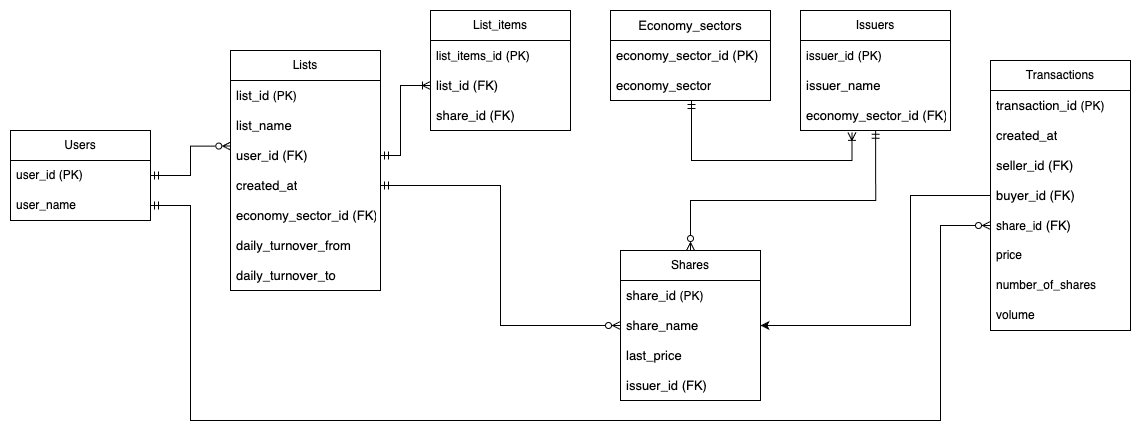

The diagram above was exported from draw.io. Its source (the exported page's mxGraphModel, read from the mxfile embedded in the PNG):
<mxGraphModel dx="1493" dy="958" grid="1" gridSize="10" guides="1" tooltips="1" connect="1" arrows="1" fold="1" page="1" pageScale="1" pageWidth="850" pageHeight="1100" math="0" shadow="0">
  <root>
    <mxCell id="0" />
    <mxCell id="1" parent="0" />
    <mxCell id="ubXrsqS5AFeB8ylgSm0F-1" value="Users" style="swimlane;fontStyle=0;childLayout=stackLayout;horizontal=1;startSize=30;horizontalStack=0;resizeParent=1;resizeParentMax=0;resizeLast=0;collapsible=1;marginBottom=0;whiteSpace=wrap;html=1;" parent="1" vertex="1">
      <mxGeometry x="40" y="130" width="140" height="90" as="geometry" />
    </mxCell>
    <mxCell id="ubXrsqS5AFeB8ylgSm0F-2" value="user_id (PK)" style="text;strokeColor=none;fillColor=none;align=left;verticalAlign=middle;spacingLeft=4;spacingRight=4;overflow=hidden;points=[[0,0.5],[1,0.5]];portConstraint=eastwest;rotatable=0;whiteSpace=wrap;html=1;" parent="ubXrsqS5AFeB8ylgSm0F-1" vertex="1">
      <mxGeometry y="30" width="140" height="30" as="geometry" />
    </mxCell>
    <mxCell id="ubXrsqS5AFeB8ylgSm0F-3" value="user_name" style="text;strokeColor=none;fillColor=none;align=left;verticalAlign=middle;spacingLeft=4;spacingRight=4;overflow=hidden;points=[[0,0.5],[1,0.5]];portConstraint=eastwest;rotatable=0;whiteSpace=wrap;html=1;" parent="ubXrsqS5AFeB8ylgSm0F-1" vertex="1">
      <mxGeometry y="60" width="140" height="30" as="geometry" />
    </mxCell>
    <mxCell id="ubXrsqS5AFeB8ylgSm0F-5" value="Lists" style="swimlane;fontStyle=0;childLayout=stackLayout;horizontal=1;startSize=30;horizontalStack=0;resizeParent=1;resizeParentMax=0;resizeLast=0;collapsible=1;marginBottom=0;whiteSpace=wrap;html=1;" parent="1" vertex="1">
      <mxGeometry x="260" y="50" width="150" height="240" as="geometry" />
    </mxCell>
    <mxCell id="ubXrsqS5AFeB8ylgSm0F-6" value="&lt;span style=&quot;font-size: 13px;&quot;&gt;list_id&amp;nbsp;&lt;/span&gt;(PK)" style="text;strokeColor=none;fillColor=none;align=left;verticalAlign=middle;spacingLeft=4;spacingRight=4;overflow=hidden;points=[[0,0.5],[1,0.5]];portConstraint=eastwest;rotatable=0;whiteSpace=wrap;html=1;" parent="ubXrsqS5AFeB8ylgSm0F-5" vertex="1">
      <mxGeometry y="30" width="150" height="30" as="geometry" />
    </mxCell>
    <mxCell id="ubXrsqS5AFeB8ylgSm0F-7" value="&lt;span style=&quot;font-size: 13px;&quot;&gt;list_name&lt;/span&gt;" style="text;strokeColor=none;fillColor=none;align=left;verticalAlign=middle;spacingLeft=4;spacingRight=4;overflow=hidden;points=[[0,0.5],[1,0.5]];portConstraint=eastwest;rotatable=0;whiteSpace=wrap;html=1;" parent="ubXrsqS5AFeB8ylgSm0F-5" vertex="1">
      <mxGeometry y="60" width="150" height="30" as="geometry" />
    </mxCell>
    <mxCell id="ubXrsqS5AFeB8ylgSm0F-8" value="&lt;span style=&quot;font-size: 13px;&quot;&gt;user_id (FK)&lt;/span&gt;" style="text;strokeColor=none;fillColor=none;align=left;verticalAlign=middle;spacingLeft=4;spacingRight=4;overflow=hidden;points=[[0,0.5],[1,0.5]];portConstraint=eastwest;rotatable=0;whiteSpace=wrap;html=1;" parent="ubXrsqS5AFeB8ylgSm0F-5" vertex="1">
      <mxGeometry y="90" width="150" height="30" as="geometry" />
    </mxCell>
    <mxCell id="ubXrsqS5AFeB8ylgSm0F-33" value="&lt;span style=&quot;font-size: 13px;&quot;&gt;created_at&lt;/span&gt;" style="text;strokeColor=none;fillColor=none;align=left;verticalAlign=middle;spacingLeft=4;spacingRight=4;overflow=hidden;points=[[0,0.5],[1,0.5]];portConstraint=eastwest;rotatable=0;whiteSpace=wrap;html=1;" parent="ubXrsqS5AFeB8ylgSm0F-5" vertex="1">
      <mxGeometry y="120" width="150" height="30" as="geometry" />
    </mxCell>
    <mxCell id="ubXrsqS5AFeB8ylgSm0F-32" value="&lt;span style=&quot;font-size: 13px;&quot;&gt;economy_sector&lt;/span&gt;&lt;span style=&quot;font-size: 13px;&quot;&gt;_id&lt;/span&gt;&lt;span style=&quot;font-size: 13px;&quot;&gt;&amp;nbsp;(FK)&lt;/span&gt;" style="text;strokeColor=none;fillColor=none;align=left;verticalAlign=middle;spacingLeft=4;spacingRight=4;overflow=hidden;points=[[0,0.5],[1,0.5]];portConstraint=eastwest;rotatable=0;whiteSpace=wrap;html=1;" parent="ubXrsqS5AFeB8ylgSm0F-5" vertex="1">
      <mxGeometry y="150" width="150" height="30" as="geometry" />
    </mxCell>
    <mxCell id="ubXrsqS5AFeB8ylgSm0F-31" value="&lt;span style=&quot;font-size: 13px;&quot;&gt;daily_turnover_from&lt;/span&gt;" style="text;strokeColor=none;fillColor=none;align=left;verticalAlign=middle;spacingLeft=4;spacingRight=4;overflow=hidden;points=[[0,0.5],[1,0.5]];portConstraint=eastwest;rotatable=0;whiteSpace=wrap;html=1;" parent="ubXrsqS5AFeB8ylgSm0F-5" vertex="1">
      <mxGeometry y="180" width="150" height="30" as="geometry" />
    </mxCell>
    <mxCell id="ubXrsqS5AFeB8ylgSm0F-29" value="&lt;span style=&quot;font-size: 13px;&quot;&gt;daily_turnover_to&lt;/span&gt;" style="text;strokeColor=none;fillColor=none;align=left;verticalAlign=middle;spacingLeft=4;spacingRight=4;overflow=hidden;points=[[0,0.5],[1,0.5]];portConstraint=eastwest;rotatable=0;whiteSpace=wrap;html=1;" parent="ubXrsqS5AFeB8ylgSm0F-5" vertex="1">
      <mxGeometry y="210" width="150" height="30" as="geometry" />
    </mxCell>
    <mxCell id="ubXrsqS5AFeB8ylgSm0F-9" value="Shares" style="swimlane;fontStyle=0;childLayout=stackLayout;horizontal=1;startSize=30;horizontalStack=0;resizeParent=1;resizeParentMax=0;resizeLast=0;collapsible=1;marginBottom=0;whiteSpace=wrap;html=1;" parent="1" vertex="1">
      <mxGeometry x="650" y="250" width="140" height="150" as="geometry" />
    </mxCell>
    <mxCell id="ubXrsqS5AFeB8ylgSm0F-10" value="&lt;span style=&quot;font-size: 13px;&quot;&gt;share_id&lt;/span&gt;&lt;span style=&quot;font-size: 13px;&quot;&gt;&amp;nbsp;&lt;/span&gt;(PK)" style="text;strokeColor=none;fillColor=none;align=left;verticalAlign=middle;spacingLeft=4;spacingRight=4;overflow=hidden;points=[[0,0.5],[1,0.5]];portConstraint=eastwest;rotatable=0;whiteSpace=wrap;html=1;" parent="ubXrsqS5AFeB8ylgSm0F-9" vertex="1">
      <mxGeometry y="30" width="140" height="30" as="geometry" />
    </mxCell>
    <mxCell id="ubXrsqS5AFeB8ylgSm0F-11" value="&lt;span style=&quot;font-size: 13px;&quot;&gt;share_name&lt;/span&gt;" style="text;strokeColor=none;fillColor=none;align=left;verticalAlign=middle;spacingLeft=4;spacingRight=4;overflow=hidden;points=[[0,0.5],[1,0.5]];portConstraint=eastwest;rotatable=0;whiteSpace=wrap;html=1;" parent="ubXrsqS5AFeB8ylgSm0F-9" vertex="1">
      <mxGeometry y="60" width="140" height="30" as="geometry" />
    </mxCell>
    <mxCell id="ubXrsqS5AFeB8ylgSm0F-12" value="&lt;span style=&quot;font-size: 13px;&quot;&gt;last_price&lt;/span&gt;" style="text;strokeColor=none;fillColor=none;align=left;verticalAlign=middle;spacingLeft=4;spacingRight=4;overflow=hidden;points=[[0,0.5],[1,0.5]];portConstraint=eastwest;rotatable=0;whiteSpace=wrap;html=1;" parent="ubXrsqS5AFeB8ylgSm0F-9" vertex="1">
      <mxGeometry y="90" width="140" height="30" as="geometry" />
    </mxCell>
    <mxCell id="ubXrsqS5AFeB8ylgSm0F-46" value="&lt;span style=&quot;font-size: 13px;&quot;&gt;issuer_id&lt;/span&gt;&lt;span style=&quot;font-size: 13px;&quot;&gt;&amp;nbsp;(FK)&lt;/span&gt;" style="text;strokeColor=none;fillColor=none;align=left;verticalAlign=middle;spacingLeft=4;spacingRight=4;overflow=hidden;points=[[0,0.5],[1,0.5]];portConstraint=eastwest;rotatable=0;whiteSpace=wrap;html=1;" parent="ubXrsqS5AFeB8ylgSm0F-9" vertex="1">
      <mxGeometry y="120" width="140" height="30" as="geometry" />
    </mxCell>
    <mxCell id="ubXrsqS5AFeB8ylgSm0F-13" value="Issuers" style="swimlane;fontStyle=0;childLayout=stackLayout;horizontal=1;startSize=30;horizontalStack=0;resizeParent=1;resizeParentMax=0;resizeLast=0;collapsible=1;marginBottom=0;whiteSpace=wrap;html=1;" parent="1" vertex="1">
      <mxGeometry x="830" y="10" width="150" height="120" as="geometry" />
    </mxCell>
    <mxCell id="ubXrsqS5AFeB8ylgSm0F-14" value="&lt;span style=&quot;text-align: center;&quot;&gt;issuer_id&lt;/span&gt;&lt;span style=&quot;font-size: 13px;&quot;&gt;&amp;nbsp;&lt;/span&gt;(PK)" style="text;strokeColor=none;fillColor=none;align=left;verticalAlign=middle;spacingLeft=4;spacingRight=4;overflow=hidden;points=[[0,0.5],[1,0.5]];portConstraint=eastwest;rotatable=0;whiteSpace=wrap;html=1;" parent="ubXrsqS5AFeB8ylgSm0F-13" vertex="1">
      <mxGeometry y="30" width="150" height="30" as="geometry" />
    </mxCell>
    <mxCell id="ubXrsqS5AFeB8ylgSm0F-15" value="&lt;span style=&quot;text-align: center;&quot;&gt;&lt;font style=&quot;font-size: 13px;&quot;&gt;issuer_name&lt;/font&gt;&lt;/span&gt;" style="text;strokeColor=none;fillColor=none;align=left;verticalAlign=middle;spacingLeft=4;spacingRight=4;overflow=hidden;points=[[0,0.5],[1,0.5]];portConstraint=eastwest;rotatable=0;whiteSpace=wrap;html=1;" parent="ubXrsqS5AFeB8ylgSm0F-13" vertex="1">
      <mxGeometry y="60" width="150" height="30" as="geometry" />
    </mxCell>
    <mxCell id="ubXrsqS5AFeB8ylgSm0F-16" value="&lt;font style=&quot;font-size: 13px;&quot;&gt;economy_sector_id&amp;nbsp;(FK)&lt;/font&gt;" style="text;strokeColor=none;fillColor=none;align=left;verticalAlign=middle;spacingLeft=4;spacingRight=4;overflow=hidden;points=[[0,0.5],[1,0.5]];portConstraint=eastwest;rotatable=0;whiteSpace=wrap;html=1;" parent="ubXrsqS5AFeB8ylgSm0F-13" vertex="1">
      <mxGeometry y="90" width="150" height="30" as="geometry" />
    </mxCell>
    <mxCell id="ubXrsqS5AFeB8ylgSm0F-17" value="&lt;span style=&quot;text-align: left; text-wrap: nowrap;&quot;&gt;Transactions&lt;/span&gt;" style="swimlane;fontStyle=0;childLayout=stackLayout;horizontal=1;startSize=30;horizontalStack=0;resizeParent=1;resizeParentMax=0;resizeLast=0;collapsible=1;marginBottom=0;whiteSpace=wrap;html=1;" parent="1" vertex="1">
      <mxGeometry x="1020" y="60" width="140" height="270" as="geometry" />
    </mxCell>
    <mxCell id="ubXrsqS5AFeB8ylgSm0F-18" value="&lt;span style=&quot;font-size: 13px;&quot;&gt;transaction_id&lt;/span&gt;&lt;span style=&quot;font-size: 13px;&quot;&gt;&amp;nbsp;&lt;/span&gt;(PK)" style="text;strokeColor=none;fillColor=none;align=left;verticalAlign=middle;spacingLeft=4;spacingRight=4;overflow=hidden;points=[[0,0.5],[1,0.5]];portConstraint=eastwest;rotatable=0;whiteSpace=wrap;html=1;" parent="ubXrsqS5AFeB8ylgSm0F-17" vertex="1">
      <mxGeometry y="30" width="140" height="30" as="geometry" />
    </mxCell>
    <mxCell id="ubXrsqS5AFeB8ylgSm0F-19" value="&lt;span style=&quot;font-size: 13px;&quot;&gt;created_at&lt;/span&gt;" style="text;strokeColor=none;fillColor=none;align=left;verticalAlign=middle;spacingLeft=4;spacingRight=4;overflow=hidden;points=[[0,0.5],[1,0.5]];portConstraint=eastwest;rotatable=0;whiteSpace=wrap;html=1;" parent="ubXrsqS5AFeB8ylgSm0F-17" vertex="1">
      <mxGeometry y="60" width="140" height="30" as="geometry" />
    </mxCell>
    <mxCell id="ubXrsqS5AFeB8ylgSm0F-59" value="&lt;span style=&quot;font-size: 13px;&quot;&gt;seller&lt;/span&gt;&lt;span style=&quot;font-size: 13px;&quot;&gt;_id&lt;/span&gt;&lt;span style=&quot;font-size: 13px;&quot;&gt;&amp;nbsp;(FK)&lt;/span&gt;" style="text;strokeColor=none;fillColor=none;align=left;verticalAlign=middle;spacingLeft=4;spacingRight=4;overflow=hidden;points=[[0,0.5],[1,0.5]];portConstraint=eastwest;rotatable=0;whiteSpace=wrap;html=1;" parent="ubXrsqS5AFeB8ylgSm0F-17" vertex="1">
      <mxGeometry y="90" width="140" height="30" as="geometry" />
    </mxCell>
    <mxCell id="ubXrsqS5AFeB8ylgSm0F-58" value="&lt;span style=&quot;font-size: 13px;&quot;&gt;buyer&lt;/span&gt;&lt;span style=&quot;font-size: 13px;&quot;&gt;_id&lt;/span&gt;&lt;span style=&quot;font-size: 13px;&quot;&gt;&amp;nbsp;(FK)&lt;/span&gt;" style="text;strokeColor=none;fillColor=none;align=left;verticalAlign=middle;spacingLeft=4;spacingRight=4;overflow=hidden;points=[[0,0.5],[1,0.5]];portConstraint=eastwest;rotatable=0;whiteSpace=wrap;html=1;" parent="ubXrsqS5AFeB8ylgSm0F-17" vertex="1">
      <mxGeometry y="120" width="140" height="30" as="geometry" />
    </mxCell>
    <mxCell id="ubXrsqS5AFeB8ylgSm0F-57" value="share_id&lt;span style=&quot;font-size: 13px;&quot;&gt;&amp;nbsp;(FK)&lt;/span&gt;" style="text;strokeColor=none;fillColor=none;align=left;verticalAlign=middle;spacingLeft=4;spacingRight=4;overflow=hidden;points=[[0,0.5],[1,0.5]];portConstraint=eastwest;rotatable=0;whiteSpace=wrap;html=1;" parent="ubXrsqS5AFeB8ylgSm0F-17" vertex="1">
      <mxGeometry y="150" width="140" height="30" as="geometry" />
    </mxCell>
    <mxCell id="ubXrsqS5AFeB8ylgSm0F-56" value="price" style="text;strokeColor=none;fillColor=none;align=left;verticalAlign=middle;spacingLeft=4;spacingRight=4;overflow=hidden;points=[[0,0.5],[1,0.5]];portConstraint=eastwest;rotatable=0;whiteSpace=wrap;html=1;" parent="ubXrsqS5AFeB8ylgSm0F-17" vertex="1">
      <mxGeometry y="180" width="140" height="30" as="geometry" />
    </mxCell>
    <mxCell id="ubXrsqS5AFeB8ylgSm0F-55" value="number_of_shares" style="text;strokeColor=none;fillColor=none;align=left;verticalAlign=middle;spacingLeft=4;spacingRight=4;overflow=hidden;points=[[0,0.5],[1,0.5]];portConstraint=eastwest;rotatable=0;whiteSpace=wrap;html=1;" parent="ubXrsqS5AFeB8ylgSm0F-17" vertex="1">
      <mxGeometry y="210" width="140" height="30" as="geometry" />
    </mxCell>
    <mxCell id="ubXrsqS5AFeB8ylgSm0F-20" value="volume" style="text;strokeColor=none;fillColor=none;align=left;verticalAlign=middle;spacingLeft=4;spacingRight=4;overflow=hidden;points=[[0,0.5],[1,0.5]];portConstraint=eastwest;rotatable=0;whiteSpace=wrap;html=1;" parent="ubXrsqS5AFeB8ylgSm0F-17" vertex="1">
      <mxGeometry y="240" width="140" height="30" as="geometry" />
    </mxCell>
    <mxCell id="ubXrsqS5AFeB8ylgSm0F-60" style="edgeStyle=orthogonalEdgeStyle;rounded=0;orthogonalLoop=1;jettySize=auto;html=1;exitX=0.501;exitY=0.991;exitDx=0;exitDy=0;entryX=0.5;entryY=0;entryDx=0;entryDy=0;exitPerimeter=0;startArrow=ERmandOne;startFill=0;endArrow=ERzeroToMany;endFill=0;" parent="1" source="ubXrsqS5AFeB8ylgSm0F-16" target="ubXrsqS5AFeB8ylgSm0F-9" edge="1">
      <mxGeometry relative="1" as="geometry">
        <Array as="points">
          <mxPoint x="905" y="200" />
          <mxPoint x="720" y="200" />
        </Array>
      </mxGeometry>
    </mxCell>
    <mxCell id="ubXrsqS5AFeB8ylgSm0F-61" style="edgeStyle=orthogonalEdgeStyle;rounded=0;orthogonalLoop=1;jettySize=auto;html=1;exitX=0;exitY=0.5;exitDx=0;exitDy=0;entryX=1;entryY=0.5;entryDx=0;entryDy=0;" parent="1" source="ubXrsqS5AFeB8ylgSm0F-58" target="ubXrsqS5AFeB8ylgSm0F-11" edge="1">
      <mxGeometry relative="1" as="geometry">
        <Array as="points">
          <mxPoint x="940" y="195" />
          <mxPoint x="940" y="325" />
        </Array>
      </mxGeometry>
    </mxCell>
    <mxCell id="ubXrsqS5AFeB8ylgSm0F-62" style="edgeStyle=orthogonalEdgeStyle;rounded=0;orthogonalLoop=1;jettySize=auto;html=1;exitX=1;exitY=0.5;exitDx=0;exitDy=0;entryX=0.002;entryY=0.185;entryDx=0;entryDy=0;entryPerimeter=0;startArrow=ERmandOne;startFill=0;endArrow=ERzeroToMany;endFill=0;" parent="1" source="ubXrsqS5AFeB8ylgSm0F-2" target="ubXrsqS5AFeB8ylgSm0F-8" edge="1">
      <mxGeometry relative="1" as="geometry" />
    </mxCell>
    <mxCell id="ubXrsqS5AFeB8ylgSm0F-63" style="edgeStyle=orthogonalEdgeStyle;rounded=0;orthogonalLoop=1;jettySize=auto;html=1;exitX=0;exitY=0.5;exitDx=0;exitDy=0;entryX=1;entryY=0.5;entryDx=0;entryDy=0;startArrow=ERzeroToMany;startFill=0;endArrow=ERmandOne;endFill=0;" parent="1" source="ubXrsqS5AFeB8ylgSm0F-11" target="ubXrsqS5AFeB8ylgSm0F-33" edge="1">
      <mxGeometry relative="1" as="geometry" />
    </mxCell>
    <mxCell id="ubXrsqS5AFeB8ylgSm0F-64" style="edgeStyle=orthogonalEdgeStyle;rounded=0;orthogonalLoop=1;jettySize=auto;html=1;exitX=1;exitY=0.5;exitDx=0;exitDy=0;entryX=0;entryY=0.5;entryDx=0;entryDy=0;startArrow=ERmandOne;startFill=0;endArrow=ERzeroToMany;endFill=0;" parent="1" source="ubXrsqS5AFeB8ylgSm0F-3" target="ubXrsqS5AFeB8ylgSm0F-57" edge="1">
      <mxGeometry relative="1" as="geometry">
        <Array as="points">
          <mxPoint x="220" y="205" />
          <mxPoint x="220" y="420" />
          <mxPoint x="970" y="420" />
          <mxPoint x="970" y="225" />
        </Array>
      </mxGeometry>
    </mxCell>
    <mxCell id="ubXrsqS5AFeB8ylgSm0F-65" value="List_items" style="swimlane;fontStyle=0;childLayout=stackLayout;horizontal=1;startSize=30;horizontalStack=0;resizeParent=1;resizeParentMax=0;resizeLast=0;collapsible=1;marginBottom=0;whiteSpace=wrap;html=1;" parent="1" vertex="1">
      <mxGeometry x="460" y="10" width="140" height="120" as="geometry" />
    </mxCell>
    <mxCell id="ubXrsqS5AFeB8ylgSm0F-66" value="&lt;span style=&quot;text-align: center;&quot;&gt;list_items_id&lt;/span&gt;&lt;span style=&quot;font-size: 13px;&quot;&gt;&amp;nbsp;&lt;/span&gt;(PK)" style="text;strokeColor=none;fillColor=none;align=left;verticalAlign=middle;spacingLeft=4;spacingRight=4;overflow=hidden;points=[[0,0.5],[1,0.5]];portConstraint=eastwest;rotatable=0;whiteSpace=wrap;html=1;" parent="ubXrsqS5AFeB8ylgSm0F-65" vertex="1">
      <mxGeometry y="30" width="140" height="30" as="geometry" />
    </mxCell>
    <mxCell id="ubXrsqS5AFeB8ylgSm0F-67" value="&lt;span style=&quot;font-size: 13px;&quot;&gt;list_id&lt;/span&gt;&lt;span style=&quot;font-size: 13px;&quot;&gt;&amp;nbsp;(FK)&lt;/span&gt;" style="text;strokeColor=none;fillColor=none;align=left;verticalAlign=middle;spacingLeft=4;spacingRight=4;overflow=hidden;points=[[0,0.5],[1,0.5]];portConstraint=eastwest;rotatable=0;whiteSpace=wrap;html=1;" parent="ubXrsqS5AFeB8ylgSm0F-65" vertex="1">
      <mxGeometry y="60" width="140" height="30" as="geometry" />
    </mxCell>
    <mxCell id="ubXrsqS5AFeB8ylgSm0F-68" value="&lt;span style=&quot;font-size: 13px;&quot;&gt;share_id&lt;/span&gt;&lt;span style=&quot;font-size: 13px;&quot;&gt;&amp;nbsp;(FK)&lt;/span&gt;" style="text;strokeColor=none;fillColor=none;align=left;verticalAlign=middle;spacingLeft=4;spacingRight=4;overflow=hidden;points=[[0,0.5],[1,0.5]];portConstraint=eastwest;rotatable=0;whiteSpace=wrap;html=1;" parent="ubXrsqS5AFeB8ylgSm0F-65" vertex="1">
      <mxGeometry y="90" width="140" height="30" as="geometry" />
    </mxCell>
    <mxCell id="ubXrsqS5AFeB8ylgSm0F-69" style="edgeStyle=orthogonalEdgeStyle;rounded=0;orthogonalLoop=1;jettySize=auto;html=1;entryX=0;entryY=0.5;entryDx=0;entryDy=0;startArrow=ERmandOne;startFill=0;endArrow=ERoneToMany;endFill=0;exitX=1;exitY=0.5;exitDx=0;exitDy=0;" parent="1" source="ubXrsqS5AFeB8ylgSm0F-8" target="ubXrsqS5AFeB8ylgSm0F-67" edge="1">
      <mxGeometry relative="1" as="geometry">
        <mxPoint x="460" y="160" as="sourcePoint" />
        <Array as="points">
          <mxPoint x="430" y="155" />
          <mxPoint x="430" y="85" />
        </Array>
      </mxGeometry>
    </mxCell>
    <mxCell id="04FhlCgy9JpgHXdM22hw-2" value="&lt;span style=&quot;font-size: 13px; text-align: left;&quot;&gt;Economy_sectors&lt;/span&gt;" style="swimlane;fontStyle=0;childLayout=stackLayout;horizontal=1;startSize=30;horizontalStack=0;resizeParent=1;resizeParentMax=0;resizeLast=0;collapsible=1;marginBottom=0;whiteSpace=wrap;html=1;" parent="1" vertex="1">
      <mxGeometry x="640" y="10" width="160" height="90" as="geometry" />
    </mxCell>
    <mxCell id="04FhlCgy9JpgHXdM22hw-3" value="&lt;span style=&quot;font-size: 13px;&quot;&gt;economy_sector_id (PK)&lt;/span&gt;" style="text;strokeColor=none;fillColor=none;align=left;verticalAlign=middle;spacingLeft=4;spacingRight=4;overflow=hidden;points=[[0,0.5],[1,0.5]];portConstraint=eastwest;rotatable=0;whiteSpace=wrap;html=1;" parent="04FhlCgy9JpgHXdM22hw-2" vertex="1">
      <mxGeometry y="30" width="160" height="30" as="geometry" />
    </mxCell>
    <mxCell id="04FhlCgy9JpgHXdM22hw-4" value="&lt;span style=&quot;font-size: 13px;&quot;&gt;economy_sector&lt;/span&gt;" style="text;strokeColor=none;fillColor=none;align=left;verticalAlign=middle;spacingLeft=4;spacingRight=4;overflow=hidden;points=[[0,0.5],[1,0.5]];portConstraint=eastwest;rotatable=0;whiteSpace=wrap;html=1;" parent="04FhlCgy9JpgHXdM22hw-2" vertex="1">
      <mxGeometry y="60" width="160" height="30" as="geometry" />
    </mxCell>
    <mxCell id="04FhlCgy9JpgHXdM22hw-6" style="edgeStyle=orthogonalEdgeStyle;rounded=0;orthogonalLoop=1;jettySize=auto;html=1;entryX=0.343;entryY=1.062;entryDx=0;entryDy=0;entryPerimeter=0;startArrow=ERmandOne;startFill=0;endArrow=ERoneToMany;endFill=0;" parent="1" target="ubXrsqS5AFeB8ylgSm0F-16" edge="1">
      <mxGeometry relative="1" as="geometry">
        <mxPoint x="721" y="100" as="sourcePoint" />
        <Array as="points">
          <mxPoint x="721" y="160" />
          <mxPoint x="881" y="160" />
          <mxPoint x="881" y="132" />
        </Array>
      </mxGeometry>
    </mxCell>
  </root>
</mxGraphModel>